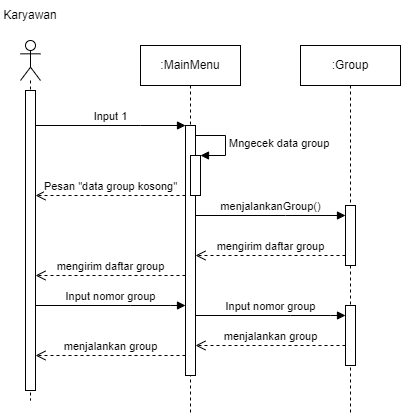

The diagram above was exported from draw.io. Its source (the exported page's mxGraphModel, read from the mxfile embedded in the PNG):
<mxGraphModel dx="517" dy="617" grid="1" gridSize="10" guides="1" tooltips="1" connect="1" arrows="1" fold="1" page="1" pageScale="1" pageWidth="850" pageHeight="1100" math="0" shadow="0">
  <root>
    <mxCell id="0" />
    <mxCell id="1" parent="0" />
    <mxCell id="PSwFS1hwZcbxY0RBtBrC-1" value="" style="shape=umlLifeline;participant=umlActor;perimeter=lifelinePerimeter;whiteSpace=wrap;html=1;container=1;collapsible=0;recursiveResize=0;verticalAlign=top;spacingTop=36;outlineConnect=0;" parent="1" vertex="1">
      <mxGeometry x="100" y="195" width="20" height="360" as="geometry" />
    </mxCell>
    <mxCell id="PSwFS1hwZcbxY0RBtBrC-5" value="" style="html=1;points=[];perimeter=orthogonalPerimeter;" parent="PSwFS1hwZcbxY0RBtBrC-1" vertex="1">
      <mxGeometry x="5" y="50" width="10" height="300" as="geometry" />
    </mxCell>
    <mxCell id="PSwFS1hwZcbxY0RBtBrC-2" value="Karyawan" style="text;html=1;strokeColor=none;fillColor=none;align=center;verticalAlign=middle;whiteSpace=wrap;rounded=0;" parent="1" vertex="1">
      <mxGeometry x="80" y="155" width="60" height="30" as="geometry" />
    </mxCell>
    <mxCell id="PSwFS1hwZcbxY0RBtBrC-3" value=":MainMenu" style="shape=umlLifeline;perimeter=lifelinePerimeter;whiteSpace=wrap;html=1;container=1;collapsible=0;recursiveResize=0;outlineConnect=0;" parent="1" vertex="1">
      <mxGeometry x="220" y="200" width="100" height="370" as="geometry" />
    </mxCell>
    <mxCell id="PSwFS1hwZcbxY0RBtBrC-6" value="" style="html=1;points=[];perimeter=orthogonalPerimeter;" parent="PSwFS1hwZcbxY0RBtBrC-3" vertex="1">
      <mxGeometry x="45" y="80" width="10" height="250" as="geometry" />
    </mxCell>
    <mxCell id="PSwFS1hwZcbxY0RBtBrC-14" value="" style="html=1;points=[];perimeter=orthogonalPerimeter;" parent="PSwFS1hwZcbxY0RBtBrC-3" vertex="1">
      <mxGeometry x="50" y="110" width="10" height="40" as="geometry" />
    </mxCell>
    <mxCell id="PSwFS1hwZcbxY0RBtBrC-15" value="Mngecek data group" style="edgeStyle=orthogonalEdgeStyle;html=1;align=left;spacingLeft=2;endArrow=block;rounded=0;entryX=1;entryY=0;" parent="PSwFS1hwZcbxY0RBtBrC-3" target="PSwFS1hwZcbxY0RBtBrC-14" edge="1">
      <mxGeometry relative="1" as="geometry">
        <mxPoint x="55" y="90" as="sourcePoint" />
        <Array as="points">
          <mxPoint x="85" y="90" />
        </Array>
      </mxGeometry>
    </mxCell>
    <mxCell id="PSwFS1hwZcbxY0RBtBrC-4" value=":Group" style="shape=umlLifeline;perimeter=lifelinePerimeter;whiteSpace=wrap;html=1;container=1;collapsible=0;recursiveResize=0;outlineConnect=0;" parent="1" vertex="1">
      <mxGeometry x="380" y="200" width="100" height="370" as="geometry" />
    </mxCell>
    <mxCell id="PSwFS1hwZcbxY0RBtBrC-8" value="" style="html=1;points=[];perimeter=orthogonalPerimeter;" parent="PSwFS1hwZcbxY0RBtBrC-4" vertex="1">
      <mxGeometry x="45" y="160" width="10" height="60" as="geometry" />
    </mxCell>
    <mxCell id="PSwFS1hwZcbxY0RBtBrC-22" value="" style="html=1;points=[];perimeter=orthogonalPerimeter;" parent="PSwFS1hwZcbxY0RBtBrC-4" vertex="1">
      <mxGeometry x="45" y="260" width="10" height="60" as="geometry" />
    </mxCell>
    <mxCell id="PSwFS1hwZcbxY0RBtBrC-7" value="Input 1" style="html=1;verticalAlign=bottom;endArrow=block;rounded=0;" parent="1" source="PSwFS1hwZcbxY0RBtBrC-5" target="PSwFS1hwZcbxY0RBtBrC-6" edge="1">
      <mxGeometry width="80" relative="1" as="geometry">
        <mxPoint x="150" y="290" as="sourcePoint" />
        <mxPoint x="250" y="280" as="targetPoint" />
        <Array as="points">
          <mxPoint x="220" y="280" />
        </Array>
      </mxGeometry>
    </mxCell>
    <mxCell id="PSwFS1hwZcbxY0RBtBrC-9" value="menjalankanGroup()" style="html=1;verticalAlign=bottom;endArrow=block;rounded=0;" parent="1" source="PSwFS1hwZcbxY0RBtBrC-6" target="PSwFS1hwZcbxY0RBtBrC-8" edge="1">
      <mxGeometry x="-0.0019" width="80" relative="1" as="geometry">
        <mxPoint x="280" y="330" as="sourcePoint" />
        <mxPoint x="410" y="330" as="targetPoint" />
        <Array as="points">
          <mxPoint x="365" y="370" />
        </Array>
        <mxPoint as="offset" />
      </mxGeometry>
    </mxCell>
    <mxCell id="PSwFS1hwZcbxY0RBtBrC-16" value="Pesan &quot;data group kosong&quot;" style="html=1;verticalAlign=bottom;endArrow=open;dashed=1;endSize=8;rounded=0;" parent="1" source="PSwFS1hwZcbxY0RBtBrC-6" target="PSwFS1hwZcbxY0RBtBrC-5" edge="1">
      <mxGeometry relative="1" as="geometry">
        <mxPoint x="240" y="330" as="sourcePoint" />
        <mxPoint x="160" y="330" as="targetPoint" />
        <Array as="points">
          <mxPoint x="220" y="350" />
        </Array>
      </mxGeometry>
    </mxCell>
    <mxCell id="PSwFS1hwZcbxY0RBtBrC-20" value="mengirim daftar group" style="html=1;verticalAlign=bottom;endArrow=open;dashed=1;endSize=8;rounded=0;" parent="1" source="PSwFS1hwZcbxY0RBtBrC-6" target="PSwFS1hwZcbxY0RBtBrC-5" edge="1">
      <mxGeometry relative="1" as="geometry">
        <mxPoint x="270" y="430" as="sourcePoint" />
        <mxPoint x="120" y="430" as="targetPoint" />
        <Array as="points">
          <mxPoint x="225" y="430" />
        </Array>
      </mxGeometry>
    </mxCell>
    <mxCell id="PSwFS1hwZcbxY0RBtBrC-17" value="mengirim daftar group" style="html=1;verticalAlign=bottom;endArrow=open;dashed=1;endSize=8;rounded=0;" parent="1" edge="1">
      <mxGeometry relative="1" as="geometry">
        <mxPoint x="425" y="410" as="sourcePoint" />
        <mxPoint x="275" y="410" as="targetPoint" />
        <Array as="points">
          <mxPoint x="380" y="410" />
        </Array>
      </mxGeometry>
    </mxCell>
    <mxCell id="PSwFS1hwZcbxY0RBtBrC-21" value="Input nomor group" style="html=1;verticalAlign=bottom;endArrow=block;rounded=0;" parent="1" source="PSwFS1hwZcbxY0RBtBrC-5" target="PSwFS1hwZcbxY0RBtBrC-6" edge="1">
      <mxGeometry width="80" relative="1" as="geometry">
        <mxPoint x="120" y="480" as="sourcePoint" />
        <mxPoint x="270" y="480" as="targetPoint" />
        <Array as="points">
          <mxPoint x="210" y="460" />
          <mxPoint x="250" y="460" />
        </Array>
      </mxGeometry>
    </mxCell>
    <mxCell id="PSwFS1hwZcbxY0RBtBrC-23" value="Input nomor group" style="html=1;verticalAlign=bottom;endArrow=block;rounded=0;" parent="1" edge="1">
      <mxGeometry width="80" relative="1" as="geometry">
        <mxPoint x="275" y="470" as="sourcePoint" />
        <mxPoint x="425" y="470" as="targetPoint" />
        <Array as="points">
          <mxPoint x="370" y="470" />
          <mxPoint x="410" y="470" />
        </Array>
      </mxGeometry>
    </mxCell>
    <mxCell id="PSwFS1hwZcbxY0RBtBrC-24" value="menjalankan group" style="html=1;verticalAlign=bottom;endArrow=open;dashed=1;endSize=8;rounded=0;" parent="1" edge="1">
      <mxGeometry relative="1" as="geometry">
        <mxPoint x="425" y="500" as="sourcePoint" />
        <mxPoint x="275" y="500" as="targetPoint" />
        <Array as="points">
          <mxPoint x="385" y="500" />
        </Array>
      </mxGeometry>
    </mxCell>
    <mxCell id="PSwFS1hwZcbxY0RBtBrC-25" value="menjalankan group" style="html=1;verticalAlign=bottom;endArrow=open;dashed=1;endSize=8;rounded=0;" parent="1" source="PSwFS1hwZcbxY0RBtBrC-6" target="PSwFS1hwZcbxY0RBtBrC-5" edge="1">
      <mxGeometry relative="1" as="geometry">
        <mxPoint x="270" y="510" as="sourcePoint" />
        <mxPoint x="120" y="510" as="targetPoint" />
        <Array as="points">
          <mxPoint x="230" y="510" />
        </Array>
      </mxGeometry>
    </mxCell>
  </root>
</mxGraphModel>